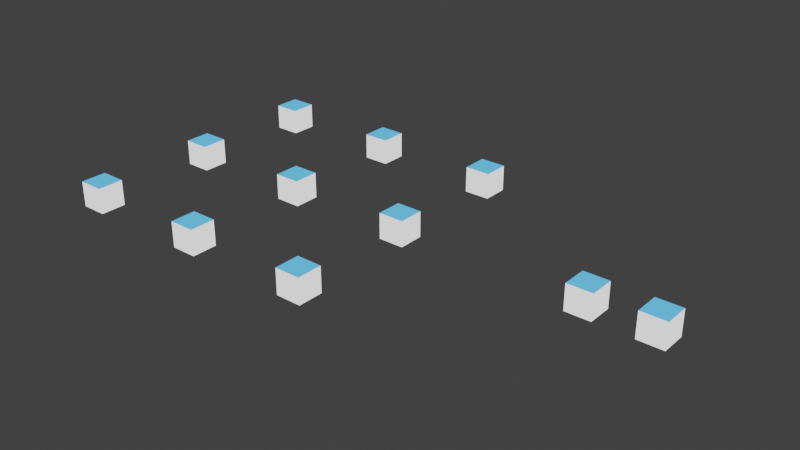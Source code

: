 # Source: properties.blend  (saved by Blender 3.0.42; exported with 4.5.12 LTS)
import bpy
from mathutils import Matrix  # noqa: F401  (used for matrix-valued properties, if any)

bpy.ops.wm.read_factory_settings(use_empty=True)
scene = bpy.context.scene
scene.name = 'Scene'

# ---- collections
col_collection = bpy.data.collections.new('Collection'); scene.collection.children.link(col_collection)

# ---- materials (node trees are filled in below, after node groups)
mat_material = bpy.data.materials.new('Material')
mat_material.alpha_threshold = 0.0
mat_material.use_backface_culling = True
mat_material.use_transparent_shadow = False
mat_material.line_color = (0.0, 0.0, 0.0, 1.0)

# ---- material node trees
mat_material.use_nodes = True; mat_material.node_tree.nodes.clear()
_N = mat_material.node_tree.nodes; _L = mat_material.node_tree.links
n0 = _N.new('ShaderNodeOutputMaterial'); n0.name = 'Material Output'; n0.location = (300, 300)
n1 = _N.new('ShaderNodeBackground'); n1.name = 'Background'; n1.location = (10, 300)
n2 = _N.new('ShaderNodeVertexColor'); n2.name = 'Vertex Color'; n2.location = (-180, 280)
_L.new(n1.outputs[0], n0.inputs[0])
_L.new(n2.outputs[0], n1.inputs[0])
n0.is_active_output = True

# ---- world
world_world = bpy.data.worlds.new('World'); scene.world = world_world
world_world.use_nodes = True; world_world.node_tree.nodes.clear()
_N = world_world.node_tree.nodes; _L = world_world.node_tree.links
n0 = _N.new('ShaderNodeOutputWorld'); n0.name = 'World Output'; n0.location = (300, 300)
n1 = _N.new('ShaderNodeBackground'); n1.name = 'Background'; n1.location = (10, 300)
n1.inputs[0].default_value = (0.04445, 0.04445, 0.04445, 1.0)
_L.new(n1.outputs[0], n0.inputs[0])
n0.is_active_output = True
world_world.color = (0.05088, 0.05088, 0.05088)
world_world.use_sun_shadow = False
world_world.sun_shadow_jitter_overblur = 0.0

# ---- meshes
me_cube = bpy.data.meshes.new('Cube')
me_cube.from_pydata([(1.0, 1.0, 1.0), (1.0, 1.0, -1.0), (1.0, -1.0, 1.0), (1.0, -1.0, -1.0), (-1.0, 1.0, 1.0), (-1.0, 1.0, -1.0), (-1.0, -1.0, 1.0), (-1.0, -1.0, -1.0)], [], [(0, 4, 6, 2), (3, 2, 6, 7), (7, 6, 4, 5), (5, 1, 3, 7), (1, 0, 2, 3), (5, 4, 0, 1)])
_uv = me_cube.uv_layers.new(name='UVMap')
_uv.uv.foreach_set('vector', [0.625, 0.5, 0.875, 0.5, 0.875, 0.75, 0.625, 0.75, 0.375, 0.75, 0.625, 0.75, 0.625, 1.0, 0.375, 1.0, 0.375, 0.0, 0.625, 0.0, 0.625, 0.25, 0.375, 0.25, 0.125, 0.5, 0.375, 0.5, 0.375, 0.75, 0.125, 0.75, 0.375, 0.5, 0.625, 0.5, 0.625, 0.75, 0.375, 0.75, 0.375, 0.25, 0.625, 0.25, 0.625, 0.5, 0.375, 0.5])
_ca = me_cube.color_attributes.new('Col', 'BYTE_COLOR', 'CORNER')
_ca.data.foreach_set('color', [0.1119, 0.5029, 1.0, 1.0, 0.1119, 0.5029, 1.0, 1.0, 0.1119, 0.5029, 1.0, 1.0, 0.1119, 0.5029, 1.0, 1.0, 1.0, 1.0, 1.0, 1.0, 1.0, 1.0, 1.0, 1.0, 1.0, 1.0, 1.0, 1.0, 1.0, 1.0, 1.0, 1.0, 1.0, 1.0, 1.0, 1.0, 1.0, 1.0, 1.0, 1.0, 1.0, 1.0, 1.0, 1.0, 1.0, 1.0, 1.0, 1.0, 1.0, 1.0, 1.0, 1.0, 1.0, 1.0, 1.0, 1.0, 1.0, 1.0, 1.0, 1.0, 1.0, 1.0, 1.0, 1.0, 1.0, 1.0, 1.0, 1.0, 1.0, 1.0, 1.0, 1.0, 1.0, 1.0, 1.0, 1.0, 1.0, 1.0, 1.0, 1.0, 1.0, 1.0, 1.0, 1.0, 1.0, 1.0, 1.0, 1.0, 1.0, 1.0, 1.0, 1.0, 1.0, 1.0, 1.0, 1.0])
me_cube.materials.append(mat_material)
me_cube.use_remesh_preserve_volume = False
me_cube.use_remesh_preserve_attributes = False
me_cube.use_mirror_vertex_groups = False
me_cube.use_paint_bone_selection = False
me_cube.use_paint_mask = True
me_cube.update()

# ---- objects
ob_cube = bpy.data.objects.new('Cube', me_cube)
ob_cube_001 = bpy.data.objects.new('Cube.001', me_cube)
ob_cube_002 = bpy.data.objects.new('Cube.002', me_cube)
ob_cube_003 = bpy.data.objects.new('Cube.003', me_cube)
ob_cube_004 = bpy.data.objects.new('Cube.004', me_cube)
ob_cube_005 = bpy.data.objects.new('Cube.005', me_cube)
ob_cube_006 = bpy.data.objects.new('Cube.006', me_cube)
ob_cube_007 = bpy.data.objects.new('Cube.007', me_cube)
ob_cube_008 = bpy.data.objects.new('Cube.008', me_cube)
ob_cube_009 = bpy.data.objects.new('Cube.009', me_cube)
ob_parent = bpy.data.objects.new('Parent', me_cube)

# ---- transforms, parenting, visibility, modifiers, constraints
ob_cube.location = (0.0, 0.0, 0.0)
ob_cube.lock_rotations_4d = False
ob_cube.empty_display_type = 'ARROWS'
ob_cube.lineart.crease_threshold = 0.0
ob_cube_001.location = (0.0, 10.0, 0.0)
ob_cube_001.lock_rotations_4d = False
ob_cube_001.empty_display_type = 'ARROWS'
ob_cube_001.lineart.crease_threshold = 0.0
ob_cube_002.location = (-10.0, 10.0, 0.0)
ob_cube_002.lock_rotations_4d = False
ob_cube_002.empty_display_type = 'ARROWS'
ob_cube_002.lineart.crease_threshold = 0.0
ob_cube_003.location = (-10.0, 0.0, 0.0)
ob_cube_003.lock_rotations_4d = False
ob_cube_003.empty_display_type = 'ARROWS'
ob_cube_003.lineart.crease_threshold = 0.0
ob_cube_004.location = (10.0, 0.0, 0.0)
ob_cube_004.lock_rotations_4d = False
ob_cube_004.empty_display_type = 'ARROWS'
ob_cube_004.lineart.crease_threshold = 0.0
ob_cube_005.location = (10.0, 10.0, 0.0)
ob_cube_005.lock_rotations_4d = False
ob_cube_005.empty_display_type = 'ARROWS'
ob_cube_005.lineart.crease_threshold = 0.0
ob_cube_006.location = (10.0, 20.0, 0.0)
ob_cube_006.lock_rotations_4d = False
ob_cube_006.empty_display_type = 'ARROWS'
ob_cube_006.lineart.crease_threshold = 0.0
ob_cube_007.location = (0.0, 20.0, 0.0)
ob_cube_007.lock_rotations_4d = False
ob_cube_007.empty_display_type = 'ARROWS'
ob_cube_007.lineart.crease_threshold = 0.0
ob_cube_008.location = (-10.0, 20.0, 0.0)
ob_cube_008.lock_rotations_4d = False
ob_cube_008.empty_display_type = 'ARROWS'
ob_cube_008.lineart.crease_threshold = 0.0
ob_cube_009.location = (30.0, 10.0, 0.0)
ob_cube_009.lock_rotations_4d = False
ob_cube_009.empty_display_type = 'ARROWS'
ob_cube_009.lineart.crease_threshold = 0.0
ob_parent.location = (25.0, 10.0, 0.0)
ob_parent.lock_rotations_4d = False
ob_parent.empty_display_type = 'ARROWS'
ob_parent.lineart.crease_threshold = 0.0

# ---- collection membership
col_collection.objects.link(ob_cube)
col_collection.objects.link(ob_cube_001)
col_collection.objects.link(ob_cube_002)
col_collection.objects.link(ob_cube_003)
col_collection.objects.link(ob_cube_004)
col_collection.objects.link(ob_cube_005)
col_collection.objects.link(ob_cube_006)
col_collection.objects.link(ob_cube_007)
col_collection.objects.link(ob_cube_008)
col_collection.objects.link(ob_cube_009)
col_collection.objects.link(ob_parent)

# ---- scene / render settings (as saved in the file)
scene.frame_start = 1; scene.frame_end = 250; scene.frame_set(1)
scene.render.engine = 'BLENDER_EEVEE_NEXT'
scene.cycles.sampling_pattern = 'TABULATED_SOBOL'
scene.cycles.use_light_tree = False
scene.view_settings.view_transform = 'Filmic'
bpy.context.view_layer.update()

# ---- added for rendering (the .blend has no active camera and no usable light): camera, sun
cam_auto = bpy.data.cameras.new('AutoCamera')
cam_auto.lens = 50.0
cam_auto.sensor_width = 36.0
cam_auto.clip_end = 1000.0
ob_auto_camera = bpy.data.objects.new('AutoCamera', cam_auto)
scene.collection.objects.link(ob_auto_camera)
ob_auto_camera.location = (53.9068, -42.6881, 35.1254)
ob_auto_camera.rotation_euler = (1.09748, -7.21219e-08, 0.694738)
scene.camera = ob_auto_camera
light_auto_sun = bpy.data.lights.new('AutoSun', 'SUN')
light_auto_sun.energy = 3.0
light_auto_sun.angle = 0.0523599
ob_auto_sun = bpy.data.objects.new('AutoSun', light_auto_sun)
scene.collection.objects.link(ob_auto_sun)
ob_auto_sun.rotation_euler = (0.872665, 0.174533, 0.523599)
bpy.context.view_layer.update()
